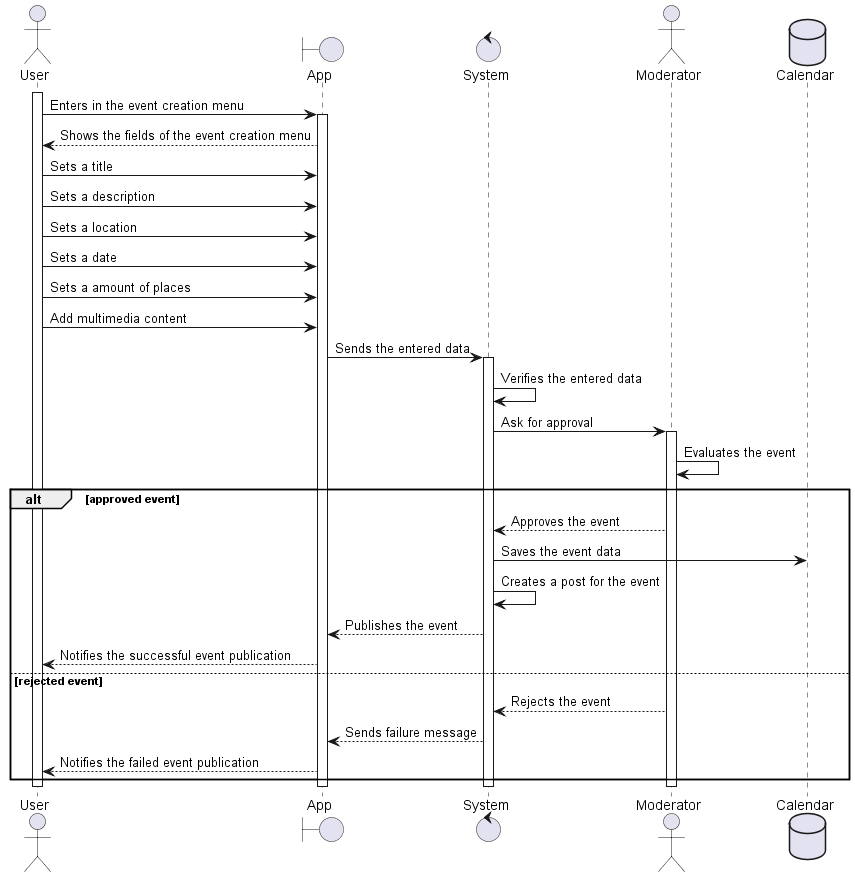

The diagram above was rendered by PlantUML. Its source (embedded in the PNG):
@startuml EventCreation_UC_SequenceDiagram
actor User
boundary App
control System
actor Moderator
database Calendar

activate User

User -> App : Enters in the event creation menu

activate App

App --> User : Shows the fields of the event creation menu
User -> App : Sets a title
User -> App : Sets a description
User -> App : Sets a location
User -> App : Sets a date
User -> App : Sets a amount of places
User -> App : Add multimedia content
App -> System : Sends the entered data

activate System

System -> System : Verifies the entered data
System -> Moderator : Ask for approval

activate Moderator

Moderator -> Moderator : Evaluates the event

alt approved event
    Moderator --> System : Approves the event
    System -> Calendar : Saves the event data
    System -> System : Creates a post for the event
    System --> App : Publishes the event
    App --> User : Notifies the successful event publication
else rejected event
    Moderator --> System : Rejects the event
    System --> App : Sends failure message
    App --> User : Notifies the failed event publication
end

deactivate User
deactivate App
deactivate System
deactivate Moderator
@enduml